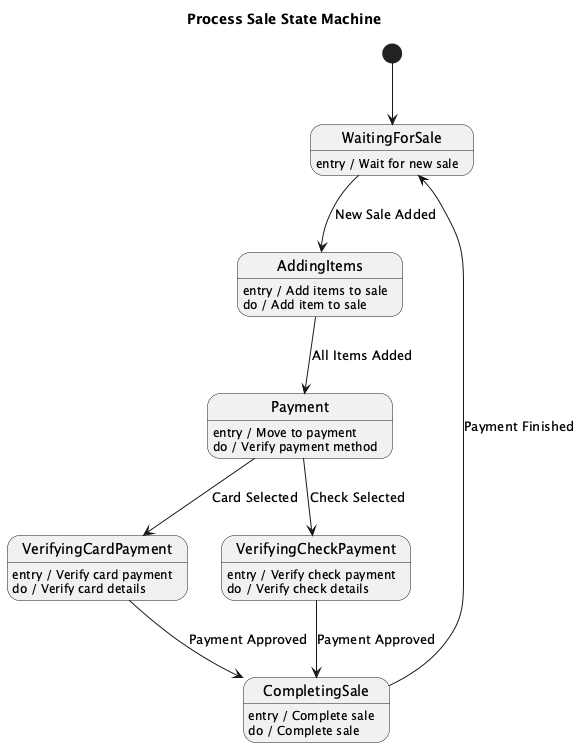

The diagram above was rendered by PlantUML. Its source (embedded in the PNG):
@startuml
title Process Sale State Machine

[*] --> WaitingForSale

state WaitingForSale
WaitingForSale : entry / Wait for new sale

state AddingItems
AddingItems : entry / Add items to sale
AddingItems : do / Add item to sale

state Payment
Payment : entry / Move to payment
Payment : do / Verify payment method

state VerifyingCardPayment
VerifyingCardPayment : entry / Verify card payment
VerifyingCardPayment : do / Verify card details

state VerifyingCheckPayment
VerifyingCheckPayment : entry / Verify check payment
VerifyingCheckPayment : do / Verify check details

state CompletingSale
CompletingSale : entry / Complete sale
CompletingSale : do / Complete sale

WaitingForSale --> AddingItems : New Sale Added
AddingItems --> Payment : All Items Added
Payment --> VerifyingCardPayment : Card Selected
Payment --> VerifyingCheckPayment : Check Selected
VerifyingCardPayment --> CompletingSale : Payment Approved
VerifyingCheckPayment --> CompletingSale : Payment Approved
CompletingSale --> WaitingForSale : Payment Finished

@enduml